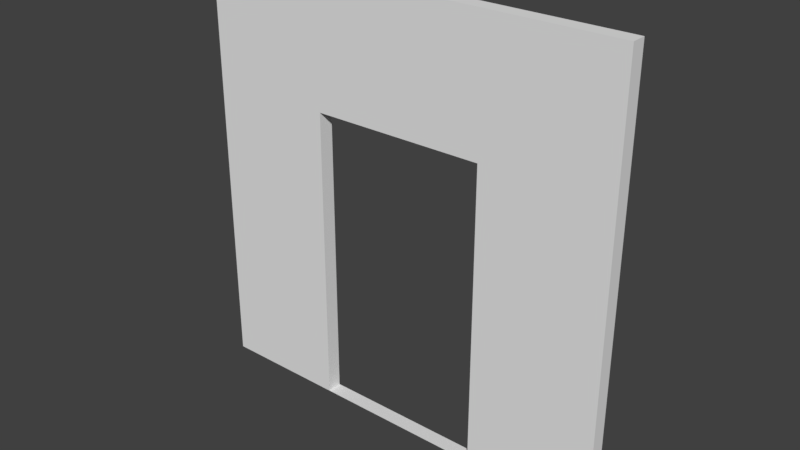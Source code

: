 # Source: DoorFrame.blend  (saved by Blender 2.79.0; exported with 4.5.12 LTS)
import bpy
from mathutils import Matrix  # noqa: F401  (used for matrix-valued properties, if any)

bpy.ops.wm.read_factory_settings(use_empty=True)
scene = bpy.context.scene
scene.name = 'Scene'

# ---- collections
col_collection_1 = bpy.data.collections.new('Collection 1'); scene.collection.children.link(col_collection_1)

# ---- world
world_world = bpy.data.worlds.new('World'); scene.world = world_world
world_world.color = (0.05088, 0.05088, 0.05088)
world_world.use_sun_shadow = False
world_world.sun_shadow_jitter_overblur = 0.0
world_world.cycles.sampling_method = 'MANUAL'

# ---- meshes
me_cube_001 = bpy.data.meshes.new('Cube.001')
me_cube_001.from_pydata([(4.069, -2.195, 1.0), (4.069, -2.195, -1.0), (2.069, -2.195, 1.0), (2.069, -2.195, -1.0), (3.474, -2.195, 0.4049), (2.664, -2.195, 0.4049), (2.664, -2.195, -1.0), (3.474, -2.195, -1.0), (4.069, -2.15, 1.0), (4.069, -2.15, -1.0), (2.069, -2.15, 1.0), (2.069, -2.15, -1.0), (3.474, -2.15, 0.4049), (2.664, -2.15, 0.4049), (2.664, -2.15, -1.0), (3.474, -2.15, -1.0)], [], [(14, 11, 10, 13), (5, 4, 0, 2), (6, 5, 2, 3), (13, 10, 8, 12), (4, 7, 1, 0), (12, 8, 9, 15), (7, 15, 9, 1), (6, 14, 13, 5), (2, 10, 11, 3), (6, 14, 15, 7), (4, 12, 15, 7), (3, 11, 14, 6), (5, 13, 12, 4), (1, 9, 8, 0), (0, 8, 10, 2)])
me_cube_001.use_remesh_preserve_volume = False
me_cube_001.use_remesh_preserve_attributes = False
me_cube_001.use_mirror_vertex_groups = False
me_cube_001.update()

# ---- objects
ob_cube = bpy.data.objects.new('Cube', me_cube_001)

# ---- transforms, parenting, visibility, modifiers, constraints
ob_cube.location = (0.0, 0.0, 0.0)
ob_cube.scale = (1.0, 1.551, 1.0)
ob_cube.lineart.crease_threshold = 0.0

# ---- collection membership
col_collection_1.objects.link(ob_cube)

# ---- scene / render settings (as saved in the file)
scene.frame_start = 1; scene.frame_end = 250; scene.frame_set(1)
scene.render.engine = 'BLENDER_EEVEE_NEXT'
scene.render.resolution_percentage = 50
scene.render.dither_intensity = 0.0
scene.cycles.use_denoising = False
scene.cycles.samples = 128
scene.cycles.sampling_pattern = 'TABULATED_SOBOL'
scene.cycles.use_adaptive_sampling = False
scene.cycles.use_light_tree = False
scene.cycles.blur_glossy = 0.0
scene.cycles.sample_clamp_indirect = 0.0
scene.view_settings.view_transform = 'Standard'
bpy.context.view_layer.update()

# ---- added for rendering (the .blend has no active camera and no usable light): camera, sun
cam_auto = bpy.data.cameras.new('AutoCamera')
cam_auto.lens = 50.0
cam_auto.sensor_width = 36.0
cam_auto.clip_end = 1000.0
ob_auto_camera = bpy.data.objects.new('AutoCamera', cam_auto)
scene.collection.objects.link(ob_auto_camera)
ob_auto_camera.location = (5.68675, -6.5116, 2.09418)
ob_auto_camera.rotation_euler = (1.09748, -7.21219e-08, 0.694738)
scene.camera = ob_auto_camera
light_auto_sun = bpy.data.lights.new('AutoSun', 'SUN')
light_auto_sun.energy = 3.0
light_auto_sun.angle = 0.0523599
ob_auto_sun = bpy.data.objects.new('AutoSun', light_auto_sun)
scene.collection.objects.link(ob_auto_sun)
ob_auto_sun.rotation_euler = (0.872665, 0.174533, 0.523599)
bpy.context.view_layer.update()
